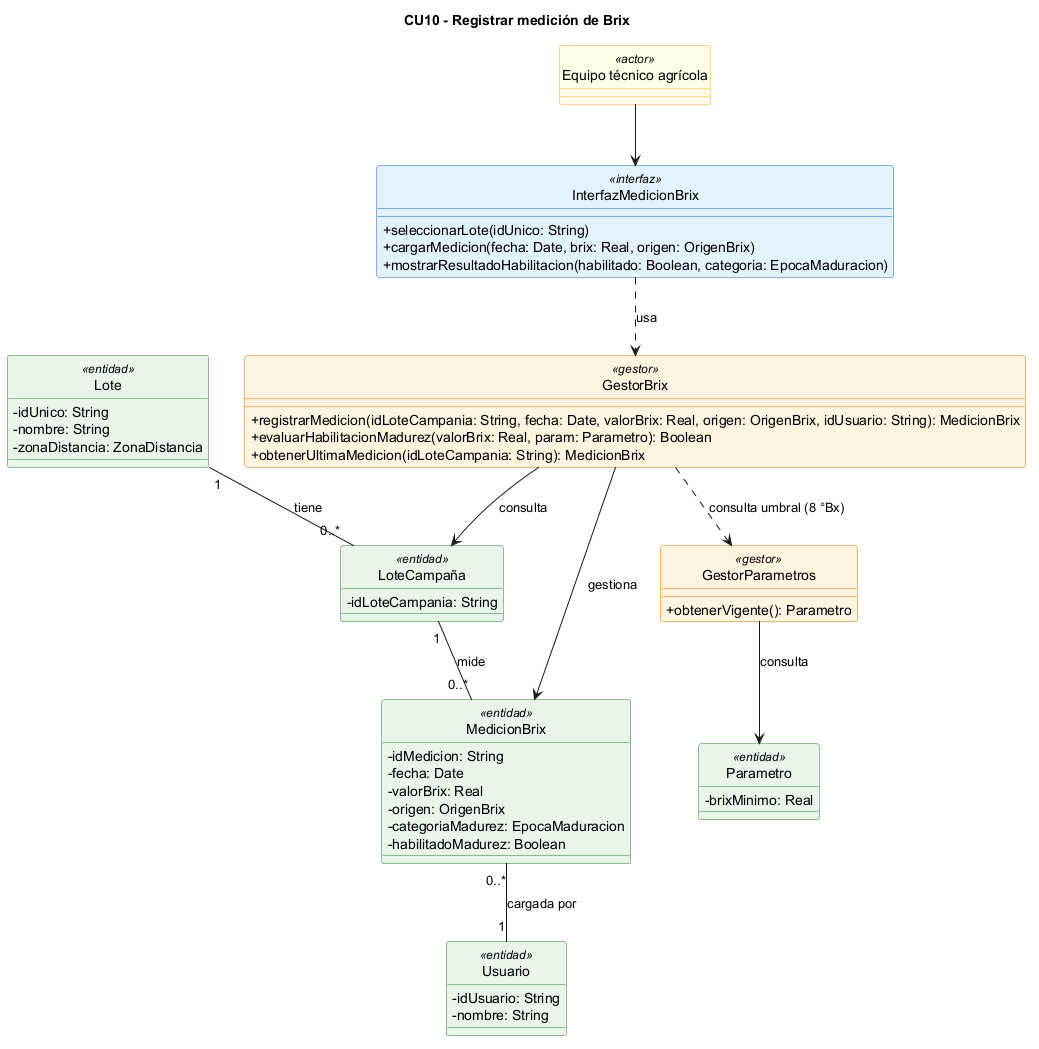

The diagram above was rendered by PlantUML. Its source (embedded in the PNG):
@startuml
title CU10 - Registrar medición de Brix
skinparam classAttributeIconSize 0
skinparam shadowing false
hide circle
skinparam class {
  BackgroundColor<<interfaz>> #E3F2FD
  BorderColor<<interfaz>> #1565C0
  BackgroundColor<<gestor>> #FFF3E0
  BorderColor<<gestor>> #EF6C00
  BackgroundColor<<entidad>> #E8F5E9
  BorderColor<<entidad>> #2E7D32
  BackgroundColor<<actor>> #FFFDE7
  BorderColor<<actor>> #F9A825
}

class "Equipo técnico agrícola" as ET <<actor>>

class InterfazMedicionBrix <<interfaz>> {
  +seleccionarLote(idUnico: String)
  +cargarMedicion(fecha: Date, brix: Real, origen: OrigenBrix)
  +mostrarResultadoHabilitacion(habilitado: Boolean, categoria: EpocaMaduracion)
}

class GestorBrix <<gestor>> {
  +registrarMedicion(idLoteCampania: String, fecha: Date, valorBrix: Real, origen: OrigenBrix, idUsuario: String): MedicionBrix
  +evaluarHabilitacionMadurez(valorBrix: Real, param: Parametro): Boolean
  +obtenerUltimaMedicion(idLoteCampania: String): MedicionBrix
}

class GestorParametros <<gestor>> {
  +obtenerVigente(): Parametro
}

class Lote <<entidad>> {
  -idUnico: String
  -nombre: String
  -zonaDistancia: ZonaDistancia
}

class "LoteCampaña" as LoteCampania <<entidad>> {
  -idLoteCampania: String
}

class MedicionBrix <<entidad>> {
  -idMedicion: String
  -fecha: Date
  -valorBrix: Real
  -origen: OrigenBrix
  -categoriaMadurez: EpocaMaduracion
  -habilitadoMadurez: Boolean
}

class Parametro <<entidad>> {
  -brixMinimo: Real
}

class Usuario <<entidad>> {
  -idUsuario: String
  -nombre: String
}

ET --> InterfazMedicionBrix
InterfazMedicionBrix ..> GestorBrix : usa
GestorBrix ..> GestorParametros : consulta umbral (8 °Bx)
GestorBrix --> MedicionBrix : gestiona
GestorBrix --> LoteCampania : consulta
GestorParametros --> Parametro : consulta
Lote "1" -- "0..*" LoteCampania : tiene
LoteCampania "1" -- "0..*" MedicionBrix : mide
MedicionBrix "0..*" -- "1" Usuario : cargada por
@enduml